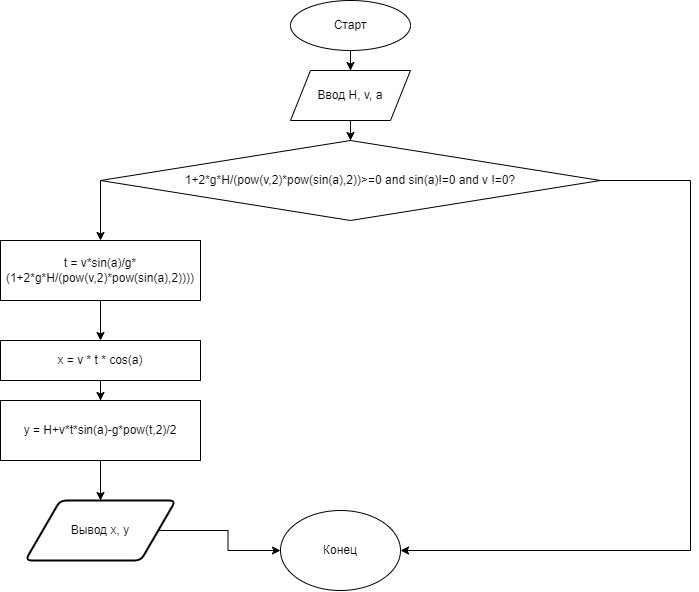

The diagram above was exported from draw.io. Its source (the exported page's mxGraphModel, read from the mxfile embedded in the PNG):
<mxGraphModel dx="956" dy="546" grid="1" gridSize="10" guides="1" tooltips="1" connect="1" arrows="1" fold="1" page="1" pageScale="1" pageWidth="827" pageHeight="1169" math="0" shadow="0">
  <root>
    <mxCell id="WIyWlLk6GJQsqaUBKTNV-0" />
    <mxCell id="WIyWlLk6GJQsqaUBKTNV-1" parent="WIyWlLk6GJQsqaUBKTNV-0" />
    <mxCell id="6jpk59dRXBDztbuS6cxX-2" style="edgeStyle=orthogonalEdgeStyle;rounded=0;orthogonalLoop=1;jettySize=auto;html=1;" edge="1" parent="WIyWlLk6GJQsqaUBKTNV-1" source="6jpk59dRXBDztbuS6cxX-0" target="6jpk59dRXBDztbuS6cxX-1">
      <mxGeometry relative="1" as="geometry" />
    </mxCell>
    <mxCell id="6jpk59dRXBDztbuS6cxX-0" value="Старт" style="ellipse;whiteSpace=wrap;html=1;" vertex="1" parent="WIyWlLk6GJQsqaUBKTNV-1">
      <mxGeometry x="330" y="10" width="120" height="50" as="geometry" />
    </mxCell>
    <mxCell id="6jpk59dRXBDztbuS6cxX-4" value="" style="edgeStyle=orthogonalEdgeStyle;rounded=0;orthogonalLoop=1;jettySize=auto;html=1;" edge="1" parent="WIyWlLk6GJQsqaUBKTNV-1" source="6jpk59dRXBDztbuS6cxX-1" target="6jpk59dRXBDztbuS6cxX-3">
      <mxGeometry relative="1" as="geometry" />
    </mxCell>
    <mxCell id="6jpk59dRXBDztbuS6cxX-1" value="Ввод H, v, a" style="shape=parallelogram;perimeter=parallelogramPerimeter;whiteSpace=wrap;html=1;fixedSize=1;" vertex="1" parent="WIyWlLk6GJQsqaUBKTNV-1">
      <mxGeometry x="330" y="80" width="120" height="50" as="geometry" />
    </mxCell>
    <mxCell id="6jpk59dRXBDztbuS6cxX-17" style="edgeStyle=orthogonalEdgeStyle;rounded=0;orthogonalLoop=1;jettySize=auto;html=1;entryX=1;entryY=0.5;entryDx=0;entryDy=0;" edge="1" parent="WIyWlLk6GJQsqaUBKTNV-1" source="6jpk59dRXBDztbuS6cxX-3" target="6jpk59dRXBDztbuS6cxX-15">
      <mxGeometry relative="1" as="geometry">
        <mxPoint x="730" y="580" as="targetPoint" />
        <Array as="points">
          <mxPoint x="730" y="190" />
          <mxPoint x="730" y="560" />
        </Array>
      </mxGeometry>
    </mxCell>
    <mxCell id="6jpk59dRXBDztbuS6cxX-3" value="1+2*g*H/(pow(v,2)*pow(sin(a),2))&amp;gt;=0 and sin(a)!=0 and v !=0?" style="rhombus;whiteSpace=wrap;html=1;" vertex="1" parent="WIyWlLk6GJQsqaUBKTNV-1">
      <mxGeometry x="140" y="150" width="500" height="80" as="geometry" />
    </mxCell>
    <mxCell id="6jpk59dRXBDztbuS6cxX-10" style="edgeStyle=orthogonalEdgeStyle;rounded=0;orthogonalLoop=1;jettySize=auto;html=1;" edge="1" parent="WIyWlLk6GJQsqaUBKTNV-1" source="6jpk59dRXBDztbuS6cxX-6" target="6jpk59dRXBDztbuS6cxX-9">
      <mxGeometry relative="1" as="geometry" />
    </mxCell>
    <mxCell id="6jpk59dRXBDztbuS6cxX-6" value="t = v*sin(a)/g*(1+2*g*H/(pow(v,2)*pow(sin(a),2))))" style="rounded=0;whiteSpace=wrap;html=1;" vertex="1" parent="WIyWlLk6GJQsqaUBKTNV-1">
      <mxGeometry x="40" y="250" width="200" height="60" as="geometry" />
    </mxCell>
    <mxCell id="6jpk59dRXBDztbuS6cxX-8" value="" style="endArrow=classic;html=1;rounded=0;exitX=0;exitY=0.5;exitDx=0;exitDy=0;entryX=0.5;entryY=0;entryDx=0;entryDy=0;" edge="1" parent="WIyWlLk6GJQsqaUBKTNV-1" source="6jpk59dRXBDztbuS6cxX-3" target="6jpk59dRXBDztbuS6cxX-6">
      <mxGeometry width="50" height="50" relative="1" as="geometry">
        <mxPoint x="360" y="310" as="sourcePoint" />
        <mxPoint x="410" y="260" as="targetPoint" />
        <Array as="points">
          <mxPoint x="140" y="250" />
        </Array>
      </mxGeometry>
    </mxCell>
    <mxCell id="6jpk59dRXBDztbuS6cxX-12" style="edgeStyle=orthogonalEdgeStyle;rounded=0;orthogonalLoop=1;jettySize=auto;html=1;" edge="1" parent="WIyWlLk6GJQsqaUBKTNV-1" source="6jpk59dRXBDztbuS6cxX-9" target="6jpk59dRXBDztbuS6cxX-11">
      <mxGeometry relative="1" as="geometry" />
    </mxCell>
    <mxCell id="6jpk59dRXBDztbuS6cxX-9" value="x = v * t * cos(a)" style="rounded=0;whiteSpace=wrap;html=1;" vertex="1" parent="WIyWlLk6GJQsqaUBKTNV-1">
      <mxGeometry x="40" y="350" width="200" height="40" as="geometry" />
    </mxCell>
    <mxCell id="6jpk59dRXBDztbuS6cxX-14" style="edgeStyle=orthogonalEdgeStyle;rounded=0;orthogonalLoop=1;jettySize=auto;html=1;" edge="1" parent="WIyWlLk6GJQsqaUBKTNV-1" source="6jpk59dRXBDztbuS6cxX-11" target="6jpk59dRXBDztbuS6cxX-13">
      <mxGeometry relative="1" as="geometry" />
    </mxCell>
    <mxCell id="6jpk59dRXBDztbuS6cxX-11" value="y = H+v*t*sin(a)-g*pow(t,2)/2" style="rounded=0;whiteSpace=wrap;html=1;" vertex="1" parent="WIyWlLk6GJQsqaUBKTNV-1">
      <mxGeometry x="40" y="410" width="200" height="60" as="geometry" />
    </mxCell>
    <mxCell id="6jpk59dRXBDztbuS6cxX-16" style="edgeStyle=orthogonalEdgeStyle;rounded=0;orthogonalLoop=1;jettySize=auto;html=1;entryX=0;entryY=0.5;entryDx=0;entryDy=0;" edge="1" parent="WIyWlLk6GJQsqaUBKTNV-1" source="6jpk59dRXBDztbuS6cxX-13" target="6jpk59dRXBDztbuS6cxX-15">
      <mxGeometry relative="1" as="geometry" />
    </mxCell>
    <mxCell id="6jpk59dRXBDztbuS6cxX-13" value="Вывод x, y" style="shape=parallelogram;html=1;strokeWidth=2;perimeter=parallelogramPerimeter;whiteSpace=wrap;rounded=1;arcSize=12;size=0.23;" vertex="1" parent="WIyWlLk6GJQsqaUBKTNV-1">
      <mxGeometry x="65" y="510" width="150" height="60" as="geometry" />
    </mxCell>
    <mxCell id="6jpk59dRXBDztbuS6cxX-15" value="Конец" style="ellipse;whiteSpace=wrap;html=1;" vertex="1" parent="WIyWlLk6GJQsqaUBKTNV-1">
      <mxGeometry x="320" y="520" width="120" height="80" as="geometry" />
    </mxCell>
  </root>
</mxGraphModel>